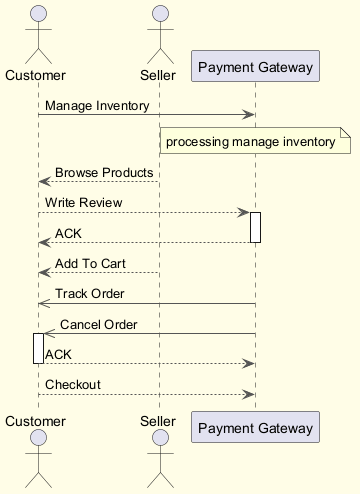

The diagram above was rendered by PlantUML. Its source (embedded in the PNG):
@startuml
skinparam backgroundColor #FFFDE7
skinparam classBackgroundColor #FFF9C4
skinparam classBorderColor #F57F17
skinparam ArrowColor #555555
actor "Customer" as C
actor "Seller" as S
participant "Payment Gateway" as PG
C -> PG : Manage Inventory
note over PG : processing manage inventory
S --> C : Browse Products
C --> PG : Write Review
activate PG
PG --> C : ACK
deactivate PG
S --> C : Add To Cart
PG ->> C : Track Order
PG ->> C : Cancel Order
activate C
C --> PG : ACK
deactivate C
C --> PG : Checkout
@enduml